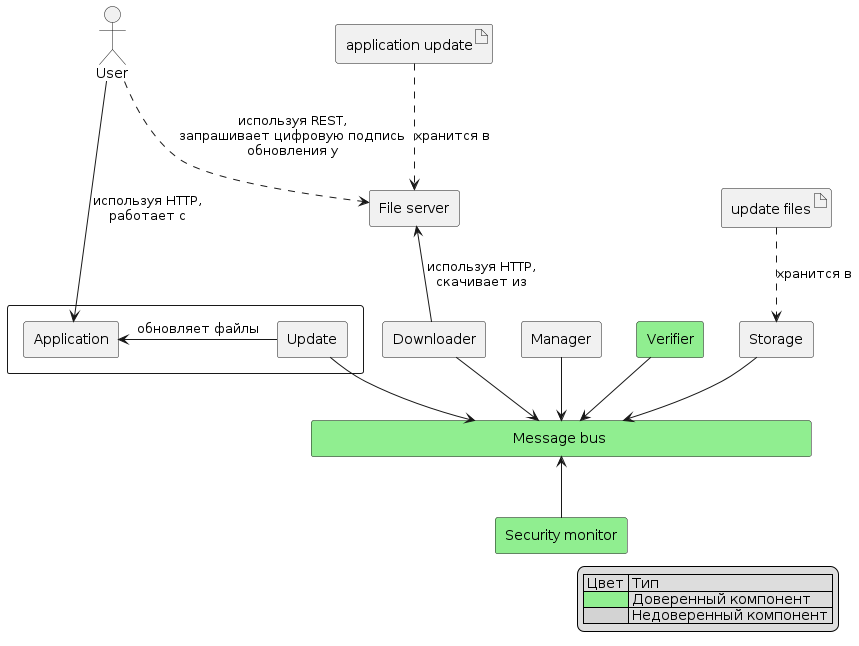

The diagram above was rendered by PlantUML. Its source (embedded in the PNG):
@startuml

legend right
    | Цвет | Тип |
    | <#lightgreen> | Доверенный компонент |
    |<#lightgray>| Недоверенный компонент |
endlegend

rectangle {
    rectangle Update
    rectangle Application
}

:User: ---> Application: используя HTTP,\nработает с
Application <- Update: обновляет файлы

rectangle Manager
rectangle "File server" as server
rectangle Downloader as downloader
rectangle #lightgreen Verifier
rectangle Storage
rectangle #lightgreen "\t\t\t\t\t\tMessage bus\t\t\t\t\t\t\t" as kafka
rectangle #lightgreen "Security monitor" as monitor
artifact "application update" as update
artifact "update files" as updates

update ..> server: хранится в
:User: ..> server: используя REST,\nзапрашивает цифровую подпись\nобновления у
downloader -up-> server: используя HTTP,\nскачивает из
updates ..> Storage: хранится в

Update -down-> kafka
downloader -down-> kafka
Storage -down-> kafka
Manager -down-> kafka
Verifier -down-> kafka
monitor -up-> kafka


@enduml